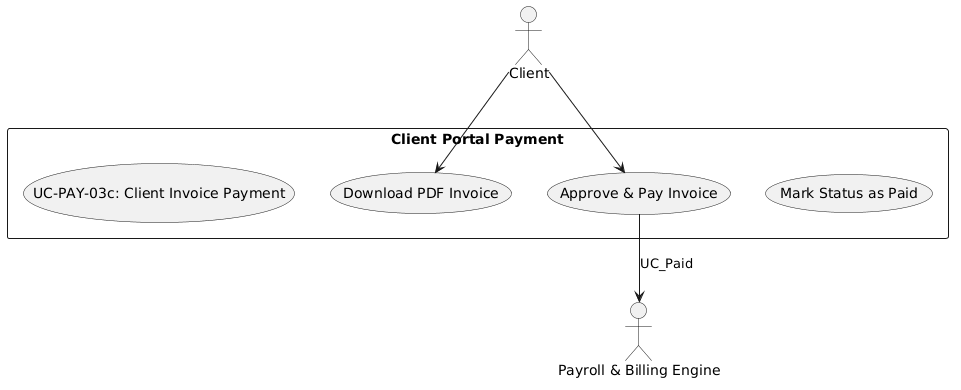

The diagram above was rendered by PlantUML. Its source (embedded in the PNG):
@startuml
skinparam actorStyle stickman
actor "Client" as Partner
actor "Payroll & Billing Engine" as Engine

rectangle "Client Portal Payment" {
  usecase "UC-PAY-03c: Client Invoice Payment" as UC
  usecase "Download PDF Invoice" as UC_DL
  usecase "Approve & Pay Invoice" as UC_Pay
  usecase "Mark Status as Paid" as UC_Paid
}

Partner --> UC_DL
Partner --> UC_Pay
UC_Pay --> Engine : UC_Paid
@enduml